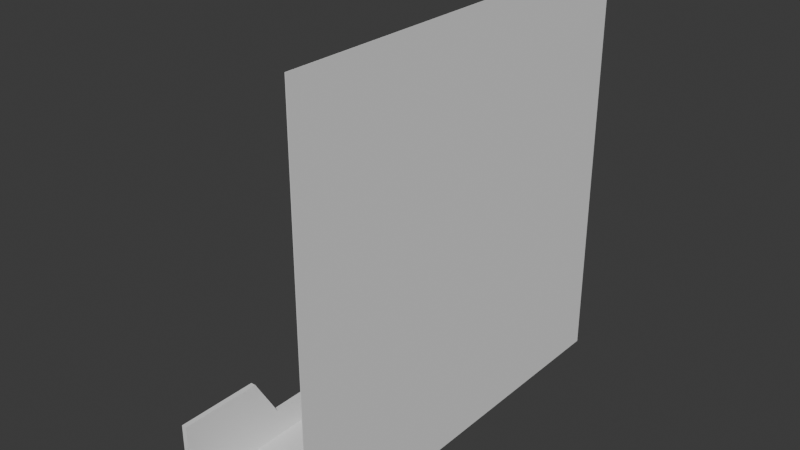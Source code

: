 # Source: FanHolder.blend  (saved by Blender 4.2.66; exported with 4.5.12 LTS)
import bpy
from mathutils import Matrix  # noqa: F401  (used for matrix-valued properties, if any)

bpy.ops.wm.read_factory_settings(use_empty=True)
scene = bpy.context.scene
scene.name = 'Scene'

# ---- collections
col_collection = bpy.data.collections.new('Collection'); scene.collection.children.link(col_collection)

# ---- world
world_world = bpy.data.worlds.new('World'); scene.world = world_world
world_world.use_nodes = True; world_world.node_tree.nodes.clear()
_N = world_world.node_tree.nodes; _L = world_world.node_tree.links
n0 = _N.new('ShaderNodeOutputWorld'); n0.name = 'World Output'; n0.location = (300, 300)
n1 = _N.new('ShaderNodeBackground'); n1.name = 'Background'; n1.location = (10, 300)
n1.inputs[0].default_value = (0.05088, 0.05088, 0.05088, 1.0)
_L.new(n1.outputs[0], n0.inputs[0])
n0.is_active_output = True
world_world.color = (0.05088, 0.05088, 0.05088)
world_world.sun_shadow_jitter_overblur = 0.0

# ---- meshes
me_plane = bpy.data.meshes.new('Plane')
me_plane.from_pydata([(-1.0, -1.0, 0.0), (1.0, -1.0, 0.0), (-1.0, 1.0, 0.0), (1.0, 1.0, 0.0), (-1.0, -1.0, 0.107), (1.0, -1.0, 0.107), (-1.0, 1.0, 0.107), (1.0, 1.0, 0.107)], [], [(0, 2, 3, 1), (4, 5, 7, 6), (3, 2, 6, 7), (0, 1, 5, 4), (1, 3, 7, 5), (2, 0, 4, 6)])
_uv = me_plane.uv_layers.new(name='UVMap')
_uv.uv.foreach_set('vector', [0.0, 0.0, 0.0, 1.0, 1.0, 1.0, 1.0, 0.0, 0.0, 0.0, 1.0, 0.0, 1.0, 1.0, 0.0, 1.0, 1.0, 1.0, 0.0, 1.0, 0.0, 1.0, 1.0, 1.0, 0.0, 0.0, 1.0, 0.0, 1.0, 0.0, 0.0, 0.0, 1.0, 0.0, 1.0, 1.0, 1.0, 1.0, 1.0, 0.0, 0.0, 1.0, 0.0, 0.0, 0.0, 0.0, 0.0, 1.0])
me_plane.update()
me_cube_001 = bpy.data.meshes.new('Cube.001')
me_cube_001.from_pydata([(-11.0, 24.0, 14.0), (-11.0, 40.0, 14.0), (-11.0, 40.0, -1.0), (-11.0, 24.0, -1.0), (11.0, 24.0, -1.0), (11.0, 40.0, 9.0), (11.0, 40.0, -1.0), (11.0, 24.0, 9.0), (-11.0, 0.0, -1.0), (-11.0, 5.96e-07, 5.5), (11.0, 5.96e-07, 5.5), (11.0, 0.0, -1.0), (-11.0, 19.02, -1.0), (-11.0, 19.02, 5.5), (11.0, 19.02, 5.5), (11.0, 19.02, -1.0)], [], [(2, 6, 4, 3), (4, 6, 5, 7), (15, 4, 7, 14), (12, 15, 11, 8), (2, 3, 0, 1), (12, 8, 9, 13), (3, 12, 13, 0), (3, 4, 15, 12), (11, 15, 14, 10)])
_uv = me_cube_001.uv_layers.new(name='UVMap')
_uv.uv.foreach_set('vector', [0.125, 0.5, 0.375, 0.5, 0.375, 0.5625, 0.125, 0.5625, 0.375, 0.5625, 0.375, 0.5, 0.375, 0.5, 0.375, 0.5625, 0.375, 0.5681, 0.375, 0.5625, 0.375, 0.5625, 0.375, 0.5681, 0.125, 0.5681, 0.375, 0.5681, 0.375, 0.625, 0.125, 0.625, 0.125, 0.5, 0.125, 0.5625, 0.125, 0.5625, 0.125, 0.5, 0.125, 0.5681, 0.125, 0.625, 0.125, 0.625, 0.125, 0.5681, 0.125, 0.5625, 0.125, 0.5681, 0.125, 0.5681, 0.125, 0.5625, 0.125, 0.5625, 0.375, 0.5625, 0.375, 0.5681, 0.125, 0.5681, 0.375, 0.625, 0.375, 0.5681, 0.375, 0.5681, 0.375, 0.625])
me_cube_001.update()

# ---- objects
ob_plane = bpy.data.objects.new('Plane', me_plane)
ob_cube = bpy.data.objects.new('Cube', me_cube_001)

# ---- transforms, parenting, visibility, modifiers, constraints
ob_plane.location = (18.01, 1.599e-06, 43.07)
ob_plane.rotation_euler = (-1.344e-07, 1.571, 0.0)
ob_plane.scale = (40.0, 40.0, 1.0)
ob_cube.location = (0.0, 0.0, 0.0)
_m = ob_cube.modifiers.new('Mirror', 'MIRROR')
_m.use_axis = (False, True, False)
_m = ob_cube.modifiers.new('Solidify', 'SOLIDIFY')
_m.thickness = 1.0
_m.use_even_offset = True

# ---- collection membership
col_collection.objects.link(ob_plane)
col_collection.objects.link(ob_cube)

# ---- scene / render settings (as saved in the file)
scene.frame_start = 1; scene.frame_end = 250; scene.frame_set(1)
scene.render.engine = 'BLENDER_EEVEE_NEXT'
bpy.context.view_layer.update()

# ---- added for rendering (the .blend has no active camera and no usable light): camera, sun
cam_auto = bpy.data.cameras.new('AutoCamera')
cam_auto.lens = 50.0
cam_auto.sensor_width = 36.0
cam_auto.clip_end = 1942.8
ob_auto_camera = bpy.data.objects.new('AutoCamera', cam_auto)
scene.collection.objects.link(ob_auto_camera)
ob_auto_camera.location = (114.261, -132.841, 129.596)
ob_auto_camera.rotation_euler = (1.09748, -7.21219e-08, 0.694738)
scene.camera = ob_auto_camera
light_auto_sun = bpy.data.lights.new('AutoSun', 'SUN')
light_auto_sun.energy = 3.0
light_auto_sun.angle = 0.0523599
ob_auto_sun = bpy.data.objects.new('AutoSun', light_auto_sun)
scene.collection.objects.link(ob_auto_sun)
ob_auto_sun.rotation_euler = (0.872665, 0.174533, 0.523599)
bpy.context.view_layer.update()
